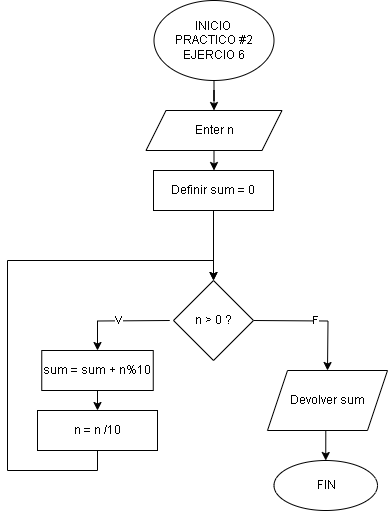

The diagram above was exported from draw.io. Its source (the exported page's mxGraphModel, read from the mxfile embedded in the PNG):
<mxGraphModel dx="1434" dy="780" grid="1" gridSize="10" guides="1" tooltips="1" connect="1" arrows="1" fold="1" page="1" pageScale="1" pageWidth="827" pageHeight="1169" math="0" shadow="0">
  <root>
    <mxCell id="0" />
    <mxCell id="1" parent="0" />
    <mxCell id="NEcSdeRC-0UkgSUavx_R-111" style="edgeStyle=orthogonalEdgeStyle;rounded=0;orthogonalLoop=1;jettySize=auto;html=1;exitX=0.5;exitY=1;exitDx=0;exitDy=0;fontFamily=Helvetica;" parent="1" source="8Z5KYWjP1RI4o8_INC1V-1" target="NEcSdeRC-0UkgSUavx_R-109" edge="1">
      <mxGeometry relative="1" as="geometry" />
    </mxCell>
    <mxCell id="8Z5KYWjP1RI4o8_INC1V-1" value="INICIO&amp;nbsp;&lt;div&gt;PRACTICO #2&lt;br&gt;&lt;div&gt;EJERCIO 6&lt;/div&gt;&lt;/div&gt;" style="ellipse;whiteSpace=wrap;html=1;fontFamily=Helvetica;" parent="1" vertex="1">
      <mxGeometry x="286.5" y="10" width="120" height="80" as="geometry" />
    </mxCell>
    <mxCell id="QiFFyjEqlW61KFqYCfQC-42" style="edgeStyle=orthogonalEdgeStyle;rounded=0;orthogonalLoop=1;jettySize=auto;html=1;exitX=0.5;exitY=1;exitDx=0;exitDy=0;entryX=0.5;entryY=0;entryDx=0;entryDy=0;fontFamily=Helvetica;" parent="1" source="NEcSdeRC-0UkgSUavx_R-109" edge="1">
      <mxGeometry relative="1" as="geometry">
        <mxPoint x="346.5" y="180" as="targetPoint" />
      </mxGeometry>
    </mxCell>
    <mxCell id="NEcSdeRC-0UkgSUavx_R-109" value="Enter n" style="shape=parallelogram;perimeter=parallelogramPerimeter;whiteSpace=wrap;html=1;fixedSize=1;fontFamily=Helvetica;" parent="1" vertex="1">
      <mxGeometry x="278.5" y="120" width="136" height="40" as="geometry" />
    </mxCell>
    <mxCell id="4mZovCddXX32TFtKimJk-84" style="edgeStyle=orthogonalEdgeStyle;rounded=0;orthogonalLoop=1;jettySize=auto;html=1;exitX=0.5;exitY=1;exitDx=0;exitDy=0;entryX=0.5;entryY=0;entryDx=0;entryDy=0;" edge="1" parent="1" source="4mZovCddXX32TFtKimJk-1" target="4mZovCddXX32TFtKimJk-56">
      <mxGeometry relative="1" as="geometry" />
    </mxCell>
    <mxCell id="4mZovCddXX32TFtKimJk-1" value="Definir sum = 0" style="rounded=0;whiteSpace=wrap;html=1;" vertex="1" parent="1">
      <mxGeometry x="286" y="180" width="120" height="40" as="geometry" />
    </mxCell>
    <mxCell id="4mZovCddXX32TFtKimJk-60" value="F" style="edgeStyle=orthogonalEdgeStyle;rounded=0;orthogonalLoop=1;jettySize=auto;html=1;exitX=1;exitY=0.5;exitDx=0;exitDy=0;" edge="1" parent="1">
      <mxGeometry relative="1" as="geometry">
        <mxPoint x="386" y="330" as="sourcePoint" />
        <mxPoint x="460" y="380" as="targetPoint" />
      </mxGeometry>
    </mxCell>
    <mxCell id="4mZovCddXX32TFtKimJk-113" value="V" style="edgeStyle=orthogonalEdgeStyle;rounded=0;orthogonalLoop=1;jettySize=auto;html=1;exitX=0;exitY=0.5;exitDx=0;exitDy=0;entryX=0.5;entryY=0;entryDx=0;entryDy=0;" edge="1" parent="1" target="4mZovCddXX32TFtKimJk-82">
      <mxGeometry relative="1" as="geometry">
        <mxPoint x="302.25" y="330" as="sourcePoint" />
      </mxGeometry>
    </mxCell>
    <mxCell id="4mZovCddXX32TFtKimJk-56" value="n &amp;gt; 0 ?" style="rhombus;whiteSpace=wrap;html=1;" vertex="1" parent="1">
      <mxGeometry x="306" y="290" width="80" height="80" as="geometry" />
    </mxCell>
    <mxCell id="4mZovCddXX32TFtKimJk-115" style="edgeStyle=orthogonalEdgeStyle;rounded=0;orthogonalLoop=1;jettySize=auto;html=1;exitX=0.5;exitY=1;exitDx=0;exitDy=0;entryX=0.5;entryY=0;entryDx=0;entryDy=0;" edge="1" parent="1" source="4mZovCddXX32TFtKimJk-82" target="4mZovCddXX32TFtKimJk-114">
      <mxGeometry relative="1" as="geometry" />
    </mxCell>
    <mxCell id="4mZovCddXX32TFtKimJk-82" value="sum = sum + n%10" style="rounded=0;whiteSpace=wrap;html=1;" vertex="1" parent="1">
      <mxGeometry x="174.25" y="360" width="111.5" height="40" as="geometry" />
    </mxCell>
    <mxCell id="4mZovCddXX32TFtKimJk-116" style="edgeStyle=orthogonalEdgeStyle;rounded=0;orthogonalLoop=1;jettySize=auto;html=1;exitX=0.5;exitY=1;exitDx=0;exitDy=0;entryX=0.5;entryY=0;entryDx=0;entryDy=0;" edge="1" parent="1" source="4mZovCddXX32TFtKimJk-114" target="4mZovCddXX32TFtKimJk-56">
      <mxGeometry relative="1" as="geometry">
        <Array as="points">
          <mxPoint x="230" y="480" />
          <mxPoint x="140" y="480" />
          <mxPoint x="140" y="270" />
          <mxPoint x="346" y="270" />
        </Array>
      </mxGeometry>
    </mxCell>
    <mxCell id="4mZovCddXX32TFtKimJk-114" value="n = n /10" style="rounded=0;whiteSpace=wrap;html=1;" vertex="1" parent="1">
      <mxGeometry x="170" y="420" width="120" height="40" as="geometry" />
    </mxCell>
    <mxCell id="4mZovCddXX32TFtKimJk-120" style="edgeStyle=orthogonalEdgeStyle;rounded=0;orthogonalLoop=1;jettySize=auto;html=1;exitX=0.5;exitY=1;exitDx=0;exitDy=0;entryX=0.5;entryY=0;entryDx=0;entryDy=0;" edge="1" parent="1" source="4mZovCddXX32TFtKimJk-118" target="4mZovCddXX32TFtKimJk-119">
      <mxGeometry relative="1" as="geometry" />
    </mxCell>
    <mxCell id="4mZovCddXX32TFtKimJk-118" value="Devolver sum" style="shape=parallelogram;perimeter=parallelogramPerimeter;whiteSpace=wrap;html=1;fixedSize=1;" vertex="1" parent="1">
      <mxGeometry x="400" y="380" width="120" height="60" as="geometry" />
    </mxCell>
    <mxCell id="4mZovCddXX32TFtKimJk-119" value="FIN" style="ellipse;whiteSpace=wrap;html=1;" vertex="1" parent="1">
      <mxGeometry x="406.5" y="470" width="103.5" height="50" as="geometry" />
    </mxCell>
  </root>
</mxGraphModel>